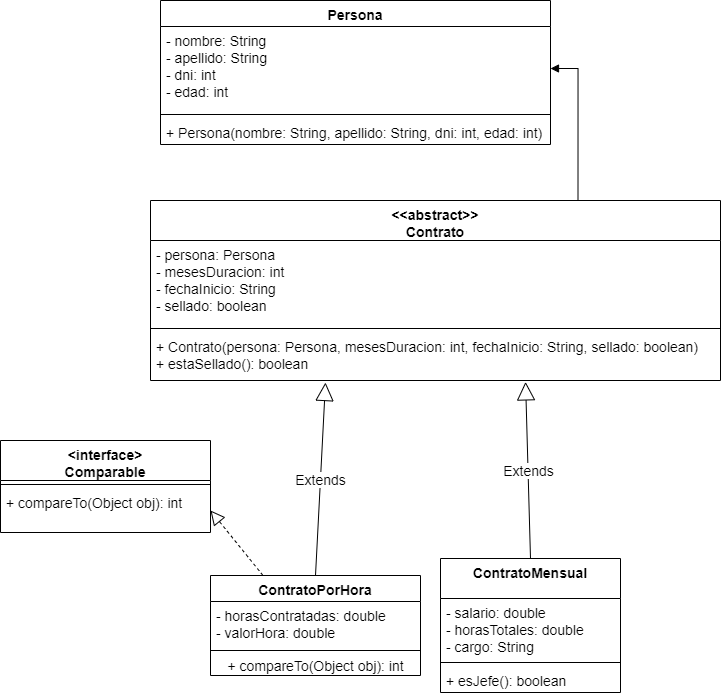

The diagram above was exported from draw.io. Its source (the exported page's mxGraphModel, read from the mxfile embedded in the PNG):
<mxGraphModel dx="1820" dy="818" grid="1" gridSize="10" guides="1" tooltips="1" connect="1" arrows="1" fold="1" page="1" pageScale="1" pageWidth="827" pageHeight="1169" math="0" shadow="0">
  <root>
    <mxCell id="0" />
    <mxCell id="1" parent="0" />
    <mxCell id="lcHkmQ5F-L8pzouo4hde-1" value="Persona" style="swimlane;fontStyle=1;align=center;verticalAlign=top;childLayout=stackLayout;horizontal=1;startSize=26;horizontalStack=0;resizeParent=1;resizeParentMax=0;resizeLast=0;collapsible=1;marginBottom=0;fontSize=14;" vertex="1" parent="1">
      <mxGeometry x="-10" y="10" width="390" height="144" as="geometry" />
    </mxCell>
    <mxCell id="lcHkmQ5F-L8pzouo4hde-2" value="- nombre: String&#10;- apellido: String&#10;- dni: int&#10;- edad: int&#10;" style="text;strokeColor=none;fillColor=none;align=left;verticalAlign=top;spacingLeft=4;spacingRight=4;overflow=hidden;rotatable=0;points=[[0,0.5],[1,0.5]];portConstraint=eastwest;fontSize=14;" vertex="1" parent="lcHkmQ5F-L8pzouo4hde-1">
      <mxGeometry y="26" width="390" height="84" as="geometry" />
    </mxCell>
    <mxCell id="lcHkmQ5F-L8pzouo4hde-3" value="" style="line;strokeWidth=1;fillColor=none;align=left;verticalAlign=middle;spacingTop=-1;spacingLeft=3;spacingRight=3;rotatable=0;labelPosition=right;points=[];portConstraint=eastwest;" vertex="1" parent="lcHkmQ5F-L8pzouo4hde-1">
      <mxGeometry y="110" width="390" height="8" as="geometry" />
    </mxCell>
    <mxCell id="lcHkmQ5F-L8pzouo4hde-4" value="+ Persona(nombre: String, apellido: String, dni: int, edad: int)" style="text;strokeColor=none;fillColor=none;align=left;verticalAlign=top;spacingLeft=4;spacingRight=4;overflow=hidden;rotatable=0;points=[[0,0.5],[1,0.5]];portConstraint=eastwest;fontSize=14;" vertex="1" parent="lcHkmQ5F-L8pzouo4hde-1">
      <mxGeometry y="118" width="390" height="26" as="geometry" />
    </mxCell>
    <mxCell id="lcHkmQ5F-L8pzouo4hde-5" value="&lt;&lt;abstract&gt;&gt;&#10;Contrato" style="swimlane;fontStyle=1;align=center;verticalAlign=top;childLayout=stackLayout;horizontal=1;startSize=40;horizontalStack=0;resizeParent=1;resizeParentMax=0;resizeLast=0;collapsible=1;marginBottom=0;fontSize=14;" vertex="1" parent="1">
      <mxGeometry x="-20" y="210" width="570" height="180" as="geometry" />
    </mxCell>
    <mxCell id="lcHkmQ5F-L8pzouo4hde-6" value="- persona: Persona&#10;- mesesDuracion: int&#10;- fechaInicio: String&#10;- sellado: boolean" style="text;strokeColor=none;fillColor=none;align=left;verticalAlign=top;spacingLeft=4;spacingRight=4;overflow=hidden;rotatable=0;points=[[0,0.5],[1,0.5]];portConstraint=eastwest;fontSize=14;" vertex="1" parent="lcHkmQ5F-L8pzouo4hde-5">
      <mxGeometry y="40" width="570" height="84" as="geometry" />
    </mxCell>
    <mxCell id="lcHkmQ5F-L8pzouo4hde-7" value="" style="line;strokeWidth=1;fillColor=none;align=left;verticalAlign=middle;spacingTop=-1;spacingLeft=3;spacingRight=3;rotatable=0;labelPosition=right;points=[];portConstraint=eastwest;" vertex="1" parent="lcHkmQ5F-L8pzouo4hde-5">
      <mxGeometry y="124" width="570" height="8" as="geometry" />
    </mxCell>
    <mxCell id="lcHkmQ5F-L8pzouo4hde-8" value="+ Contrato(persona: Persona, mesesDuracion: int, fechaInicio: String, sellado: boolean)&#10;+ estaSellado(): boolean&#10;" style="text;strokeColor=none;fillColor=none;align=left;verticalAlign=top;spacingLeft=4;spacingRight=4;overflow=hidden;rotatable=0;points=[[0,0.5],[1,0.5]];portConstraint=eastwest;fontSize=14;" vertex="1" parent="lcHkmQ5F-L8pzouo4hde-5">
      <mxGeometry y="132" width="570" height="48" as="geometry" />
    </mxCell>
    <mxCell id="lcHkmQ5F-L8pzouo4hde-9" value="ContratoPorHora" style="swimlane;fontStyle=1;align=center;verticalAlign=top;childLayout=stackLayout;horizontal=1;startSize=26;horizontalStack=0;resizeParent=1;resizeParentMax=0;resizeLast=0;collapsible=1;marginBottom=0;fontSize=14;" vertex="1" parent="1">
      <mxGeometry x="40" y="585" width="210" height="100" as="geometry" />
    </mxCell>
    <mxCell id="lcHkmQ5F-L8pzouo4hde-10" value="- horasContratadas: double&#10;- valorHora: double" style="text;strokeColor=none;fillColor=none;align=left;verticalAlign=top;spacingLeft=4;spacingRight=4;overflow=hidden;rotatable=0;points=[[0,0.5],[1,0.5]];portConstraint=eastwest;fontSize=14;" vertex="1" parent="lcHkmQ5F-L8pzouo4hde-9">
      <mxGeometry y="26" width="210" height="44" as="geometry" />
    </mxCell>
    <mxCell id="lcHkmQ5F-L8pzouo4hde-11" value="" style="line;strokeWidth=1;fillColor=none;align=left;verticalAlign=middle;spacingTop=-1;spacingLeft=3;spacingRight=3;rotatable=0;labelPosition=right;points=[];portConstraint=eastwest;" vertex="1" parent="lcHkmQ5F-L8pzouo4hde-9">
      <mxGeometry y="70" width="210" height="10" as="geometry" />
    </mxCell>
    <mxCell id="lcHkmQ5F-L8pzouo4hde-22" value="&lt;span style=&quot;text-align: left&quot;&gt;+ compareTo(Object obj): int&lt;/span&gt;" style="text;html=1;align=center;verticalAlign=middle;resizable=0;points=[];autosize=1;strokeColor=none;fillColor=none;fontSize=14;" vertex="1" parent="lcHkmQ5F-L8pzouo4hde-9">
      <mxGeometry y="80" width="210" height="20" as="geometry" />
    </mxCell>
    <mxCell id="lcHkmQ5F-L8pzouo4hde-17" value="Extends" style="endArrow=block;endSize=16;endFill=0;html=1;rounded=0;fontSize=14;exitX=0.5;exitY=0;exitDx=0;exitDy=0;entryX=0.307;entryY=1.042;entryDx=0;entryDy=0;entryPerimeter=0;" edge="1" parent="1" source="lcHkmQ5F-L8pzouo4hde-9" target="lcHkmQ5F-L8pzouo4hde-8">
      <mxGeometry width="160" relative="1" as="geometry">
        <mxPoint x="120" y="430" as="sourcePoint" />
        <mxPoint x="205" y="400" as="targetPoint" />
      </mxGeometry>
    </mxCell>
    <mxCell id="lcHkmQ5F-L8pzouo4hde-18" value="Extends" style="endArrow=block;endSize=16;endFill=0;html=1;rounded=0;fontSize=14;exitX=0.5;exitY=0;exitDx=0;exitDy=0;entryX=0.658;entryY=1.029;entryDx=0;entryDy=0;entryPerimeter=0;" edge="1" parent="1" source="lcHkmQ5F-L8pzouo4hde-24" target="lcHkmQ5F-L8pzouo4hde-8">
      <mxGeometry width="160" relative="1" as="geometry">
        <mxPoint x="450" y="470" as="sourcePoint" />
        <mxPoint x="450" y="330" as="targetPoint" />
      </mxGeometry>
    </mxCell>
    <mxCell id="lcHkmQ5F-L8pzouo4hde-19" value="&lt;interface&gt;&#10;Comparable" style="swimlane;fontStyle=1;align=center;verticalAlign=top;childLayout=stackLayout;horizontal=1;startSize=40;horizontalStack=0;resizeParent=1;resizeParentMax=0;resizeLast=0;collapsible=1;marginBottom=0;fontSize=14;" vertex="1" parent="1">
      <mxGeometry x="-170" y="450" width="210" height="92" as="geometry" />
    </mxCell>
    <mxCell id="lcHkmQ5F-L8pzouo4hde-21" value="" style="line;strokeWidth=1;fillColor=none;align=left;verticalAlign=middle;spacingTop=-1;spacingLeft=3;spacingRight=3;rotatable=0;labelPosition=right;points=[];portConstraint=eastwest;" vertex="1" parent="lcHkmQ5F-L8pzouo4hde-19">
      <mxGeometry y="40" width="210" height="8" as="geometry" />
    </mxCell>
    <mxCell id="lcHkmQ5F-L8pzouo4hde-20" value="+ compareTo(Object obj): int" style="text;strokeColor=none;fillColor=none;align=left;verticalAlign=top;spacingLeft=4;spacingRight=4;overflow=hidden;rotatable=0;points=[[0,0.5],[1,0.5]];portConstraint=eastwest;fontSize=14;" vertex="1" parent="lcHkmQ5F-L8pzouo4hde-19">
      <mxGeometry y="48" width="210" height="44" as="geometry" />
    </mxCell>
    <mxCell id="lcHkmQ5F-L8pzouo4hde-23" value="" style="endArrow=block;dashed=1;endFill=0;endSize=12;html=1;rounded=0;fontSize=14;entryX=1;entryY=0.5;entryDx=0;entryDy=0;exitX=0.25;exitY=0;exitDx=0;exitDy=0;" edge="1" parent="1" source="lcHkmQ5F-L8pzouo4hde-9" target="lcHkmQ5F-L8pzouo4hde-20">
      <mxGeometry width="160" relative="1" as="geometry">
        <mxPoint x="20" y="440" as="sourcePoint" />
        <mxPoint x="180" y="440" as="targetPoint" />
      </mxGeometry>
    </mxCell>
    <mxCell id="lcHkmQ5F-L8pzouo4hde-24" value="ContratoMensual" style="swimlane;fontStyle=1;align=center;verticalAlign=top;childLayout=stackLayout;horizontal=1;startSize=40;horizontalStack=0;resizeParent=1;resizeParentMax=0;resizeLast=0;collapsible=1;marginBottom=0;fontSize=14;" vertex="1" parent="1">
      <mxGeometry x="270" y="568" width="180" height="134" as="geometry" />
    </mxCell>
    <mxCell id="lcHkmQ5F-L8pzouo4hde-25" value="- salario: double&#10;- horasTotales: double&#10;- cargo: String" style="text;strokeColor=none;fillColor=none;align=left;verticalAlign=top;spacingLeft=4;spacingRight=4;overflow=hidden;rotatable=0;points=[[0,0.5],[1,0.5]];portConstraint=eastwest;fontSize=14;" vertex="1" parent="lcHkmQ5F-L8pzouo4hde-24">
      <mxGeometry y="40" width="180" height="60" as="geometry" />
    </mxCell>
    <mxCell id="lcHkmQ5F-L8pzouo4hde-26" value="" style="line;strokeWidth=1;fillColor=none;align=left;verticalAlign=middle;spacingTop=-1;spacingLeft=3;spacingRight=3;rotatable=0;labelPosition=right;points=[];portConstraint=eastwest;" vertex="1" parent="lcHkmQ5F-L8pzouo4hde-24">
      <mxGeometry y="100" width="180" height="8" as="geometry" />
    </mxCell>
    <mxCell id="lcHkmQ5F-L8pzouo4hde-27" value="+ esJefe(): boolean" style="text;strokeColor=none;fillColor=none;align=left;verticalAlign=top;spacingLeft=4;spacingRight=4;overflow=hidden;rotatable=0;points=[[0,0.5],[1,0.5]];portConstraint=eastwest;fontSize=14;" vertex="1" parent="lcHkmQ5F-L8pzouo4hde-24">
      <mxGeometry y="108" width="180" height="26" as="geometry" />
    </mxCell>
    <mxCell id="lcHkmQ5F-L8pzouo4hde-28" value="" style="endArrow=block;endFill=1;html=1;edgeStyle=orthogonalEdgeStyle;align=left;verticalAlign=top;rounded=0;fontSize=14;entryX=1;entryY=0.5;entryDx=0;entryDy=0;exitX=0.75;exitY=0;exitDx=0;exitDy=0;" edge="1" parent="1" source="lcHkmQ5F-L8pzouo4hde-5" target="lcHkmQ5F-L8pzouo4hde-2">
      <mxGeometry x="-1" relative="1" as="geometry">
        <mxPoint x="414" y="190" as="sourcePoint" />
        <mxPoint x="574" y="170" as="targetPoint" />
      </mxGeometry>
    </mxCell>
  </root>
</mxGraphModel>